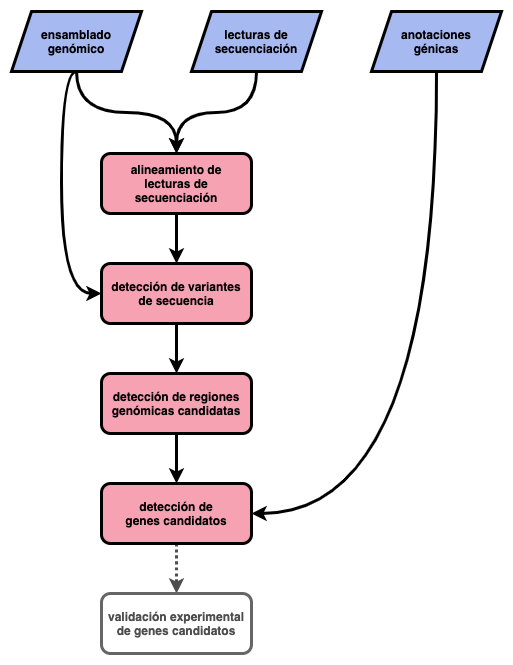

The diagram above was exported from draw.io. Its source (the exported page's mxGraphModel, read from the mxfile embedded in the PNG):
<mxGraphModel dx="1351" dy="894" grid="1" gridSize="10" guides="1" tooltips="1" connect="1" arrows="1" fold="1" page="1" pageScale="1" pageWidth="827" pageHeight="1169" math="0" shadow="0">
  <root>
    <mxCell id="0" />
    <mxCell id="1" parent="0" />
    <mxCell id="EojafTlHnI2VjWqnGZqo-25" style="edgeStyle=orthogonalEdgeStyle;curved=1;rounded=0;orthogonalLoop=1;jettySize=auto;html=1;exitX=0.5;exitY=1;exitDx=0;exitDy=0;entryX=0.5;entryY=0;entryDx=0;entryDy=0;strokeWidth=3;" parent="1" source="EojafTlHnI2VjWqnGZqo-2" target="EojafTlHnI2VjWqnGZqo-5" edge="1">
      <mxGeometry relative="1" as="geometry" />
    </mxCell>
    <mxCell id="EojafTlHnI2VjWqnGZqo-46" style="edgeStyle=orthogonalEdgeStyle;curved=1;rounded=0;orthogonalLoop=1;jettySize=auto;html=1;exitX=0.5;exitY=1;exitDx=0;exitDy=0;entryX=0;entryY=0.5;entryDx=0;entryDy=0;strokeWidth=3;" parent="1" source="EojafTlHnI2VjWqnGZqo-2" target="EojafTlHnI2VjWqnGZqo-12" edge="1">
      <mxGeometry relative="1" as="geometry">
        <Array as="points">
          <mxPoint x="160" y="118" />
          <mxPoint x="160" y="340" />
        </Array>
      </mxGeometry>
    </mxCell>
    <mxCell id="EojafTlHnI2VjWqnGZqo-2" value="&lt;b&gt;ensamblado genómico&lt;/b&gt;" style="shape=parallelogram;perimeter=parallelogramPerimeter;whiteSpace=wrap;html=1;fixedSize=1;fillColor=#a7b9f1;strokeColor=#000000;strokeWidth=3;" parent="1" vertex="1">
      <mxGeometry x="110" y="58" width="130" height="60" as="geometry" />
    </mxCell>
    <mxCell id="EojafTlHnI2VjWqnGZqo-26" style="edgeStyle=orthogonalEdgeStyle;curved=1;rounded=0;orthogonalLoop=1;jettySize=auto;html=1;exitX=0.5;exitY=1;exitDx=0;exitDy=0;entryX=0.5;entryY=0;entryDx=0;entryDy=0;strokeWidth=3;" parent="1" source="EojafTlHnI2VjWqnGZqo-3" target="EojafTlHnI2VjWqnGZqo-5" edge="1">
      <mxGeometry relative="1" as="geometry" />
    </mxCell>
    <mxCell id="EojafTlHnI2VjWqnGZqo-3" value="&lt;b&gt;lecturas de secuenciación&lt;/b&gt;" style="shape=parallelogram;perimeter=parallelogramPerimeter;whiteSpace=wrap;html=1;fixedSize=1;fillColor=#A7B9F1;strokeColor=#000000;strokeWidth=3;" parent="1" vertex="1">
      <mxGeometry x="290" y="58" width="130" height="60" as="geometry" />
    </mxCell>
    <mxCell id="EojafTlHnI2VjWqnGZqo-51" style="edgeStyle=orthogonalEdgeStyle;curved=1;rounded=0;orthogonalLoop=1;jettySize=auto;html=1;exitX=0.5;exitY=1;exitDx=0;exitDy=0;entryX=1;entryY=0.5;entryDx=0;entryDy=0;strokeWidth=3;" parent="1" source="EojafTlHnI2VjWqnGZqo-4" target="EojafTlHnI2VjWqnGZqo-49" edge="1">
      <mxGeometry relative="1" as="geometry" />
    </mxCell>
    <mxCell id="EojafTlHnI2VjWqnGZqo-4" value="&lt;b&gt;anotaciones&lt;br&gt;génicas&lt;/b&gt;" style="shape=parallelogram;perimeter=parallelogramPerimeter;whiteSpace=wrap;html=1;fixedSize=1;fillColor=#A7B9F1;strokeColor=#000000;strokeWidth=3;" parent="1" vertex="1">
      <mxGeometry x="470" y="58" width="130" height="60" as="geometry" />
    </mxCell>
    <mxCell id="EojafTlHnI2VjWqnGZqo-44" style="edgeStyle=orthogonalEdgeStyle;curved=1;rounded=0;orthogonalLoop=1;jettySize=auto;html=1;exitX=0.5;exitY=1;exitDx=0;exitDy=0;entryX=0.5;entryY=0;entryDx=0;entryDy=0;strokeWidth=3;" parent="1" source="EojafTlHnI2VjWqnGZqo-5" target="EojafTlHnI2VjWqnGZqo-12" edge="1">
      <mxGeometry relative="1" as="geometry" />
    </mxCell>
    <mxCell id="EojafTlHnI2VjWqnGZqo-5" value="&lt;b&gt;alineamiento de&lt;br&gt;lecturas de secuenciación&lt;/b&gt;" style="rounded=1;whiteSpace=wrap;html=1;strokeColor=#000000;strokeWidth=3;fillColor=#f6a2b3;" parent="1" vertex="1">
      <mxGeometry x="200" y="200" width="150" height="60" as="geometry" />
    </mxCell>
    <mxCell id="EojafTlHnI2VjWqnGZqo-47" style="edgeStyle=orthogonalEdgeStyle;curved=1;rounded=0;orthogonalLoop=1;jettySize=auto;html=1;exitX=0.5;exitY=1;exitDx=0;exitDy=0;entryX=0.5;entryY=0;entryDx=0;entryDy=0;strokeWidth=3;" parent="1" source="EojafTlHnI2VjWqnGZqo-12" target="EojafTlHnI2VjWqnGZqo-45" edge="1">
      <mxGeometry relative="1" as="geometry" />
    </mxCell>
    <mxCell id="EojafTlHnI2VjWqnGZqo-12" value="&lt;b&gt;detección de variantes&lt;br&gt;de secuencia&lt;/b&gt;" style="rounded=1;whiteSpace=wrap;html=1;strokeColor=#000000;strokeWidth=3;fillColor=#f6a2b3;" parent="1" vertex="1">
      <mxGeometry x="200" y="310" width="150" height="60" as="geometry" />
    </mxCell>
    <mxCell id="EojafTlHnI2VjWqnGZqo-50" style="edgeStyle=orthogonalEdgeStyle;curved=1;rounded=0;orthogonalLoop=1;jettySize=auto;html=1;exitX=0.5;exitY=1;exitDx=0;exitDy=0;entryX=0.5;entryY=0;entryDx=0;entryDy=0;strokeWidth=3;" parent="1" source="EojafTlHnI2VjWqnGZqo-45" target="EojafTlHnI2VjWqnGZqo-49" edge="1">
      <mxGeometry relative="1" as="geometry" />
    </mxCell>
    <mxCell id="EojafTlHnI2VjWqnGZqo-45" value="&lt;b&gt;detección de regiones genómicas candidatas&lt;/b&gt;" style="rounded=1;whiteSpace=wrap;html=1;strokeColor=#000000;strokeWidth=3;fillColor=#F6A2B3;" parent="1" vertex="1">
      <mxGeometry x="200" y="420" width="150" height="60" as="geometry" />
    </mxCell>
    <mxCell id="EojafTlHnI2VjWqnGZqo-53" style="edgeStyle=orthogonalEdgeStyle;curved=1;rounded=0;orthogonalLoop=1;jettySize=auto;html=1;exitX=0.5;exitY=1;exitDx=0;exitDy=0;entryX=0.5;entryY=0;entryDx=0;entryDy=0;strokeWidth=3;dashed=1;dashPattern=1 1;strokeColor=#4D4D4D;" parent="1" source="EojafTlHnI2VjWqnGZqo-49" target="EojafTlHnI2VjWqnGZqo-52" edge="1">
      <mxGeometry relative="1" as="geometry" />
    </mxCell>
    <mxCell id="EojafTlHnI2VjWqnGZqo-49" value="&lt;b&gt;detección de&lt;br&gt;genes candidatos&lt;/b&gt;" style="rounded=1;whiteSpace=wrap;html=1;strokeColor=#000000;strokeWidth=3;fillColor=#F6A2B3;" parent="1" vertex="1">
      <mxGeometry x="200" y="530" width="150" height="60" as="geometry" />
    </mxCell>
    <mxCell id="EojafTlHnI2VjWqnGZqo-52" value="&lt;b&gt;&lt;font color=&quot;#4d4d4d&quot;&gt;validación experimental de genes candidatos&lt;/font&gt;&lt;/b&gt;" style="rounded=1;whiteSpace=wrap;html=1;strokeWidth=3;strokeColor=#666666;" parent="1" vertex="1">
      <mxGeometry x="200" y="640" width="150" height="60" as="geometry" />
    </mxCell>
  </root>
</mxGraphModel>